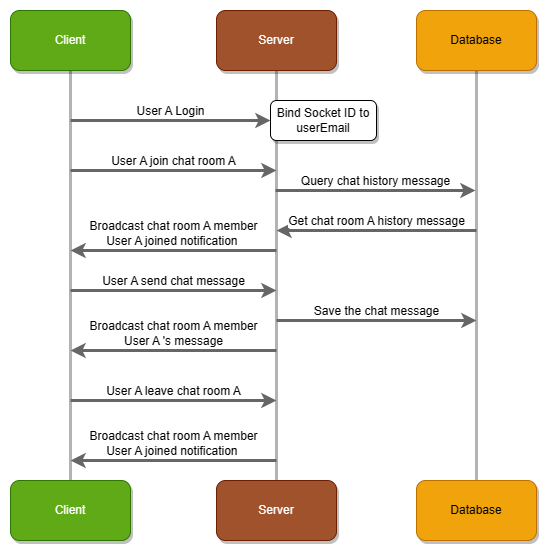

The diagram above was exported from draw.io. Its source (the exported page's mxGraphModel, read from the mxfile embedded in the PNG):
<mxGraphModel dx="605" dy="439" grid="1" gridSize="10" guides="1" tooltips="1" connect="1" arrows="1" fold="1" page="1" pageScale="1" pageWidth="827" pageHeight="1169" math="0" shadow="0">
  <root>
    <mxCell id="0" />
    <mxCell id="1" parent="0" />
    <mxCell id="6DS2pzIJkdsjp9AkDKOv-7" style="edgeStyle=orthogonalEdgeStyle;rounded=0;orthogonalLoop=1;jettySize=auto;html=1;exitX=0.5;exitY=1;exitDx=0;exitDy=0;entryX=0.5;entryY=0;entryDx=0;entryDy=0;fillColor=#f5f5f5;strokeColor=#B3B3B3;endArrow=none;endFill=0;strokeWidth=3;" edge="1" parent="1" source="6DS2pzIJkdsjp9AkDKOv-1" target="6DS2pzIJkdsjp9AkDKOv-4">
      <mxGeometry relative="1" as="geometry" />
    </mxCell>
    <mxCell id="6DS2pzIJkdsjp9AkDKOv-1" value="Client" style="rounded=1;whiteSpace=wrap;html=1;fillColor=#60a917;strokeColor=#2D7600;fontColor=#ffffff;shadow=1;" vertex="1" parent="1">
      <mxGeometry x="154" y="120" width="120" height="60" as="geometry" />
    </mxCell>
    <mxCell id="6DS2pzIJkdsjp9AkDKOv-9" style="edgeStyle=orthogonalEdgeStyle;rounded=0;orthogonalLoop=1;jettySize=auto;html=1;exitX=0.5;exitY=1;exitDx=0;exitDy=0;entryX=0.5;entryY=0;entryDx=0;entryDy=0;strokeColor=#B3B3B3;strokeWidth=3;endArrow=none;endFill=0;" edge="1" parent="1" source="6DS2pzIJkdsjp9AkDKOv-2" target="6DS2pzIJkdsjp9AkDKOv-6">
      <mxGeometry relative="1" as="geometry" />
    </mxCell>
    <mxCell id="6DS2pzIJkdsjp9AkDKOv-2" value="Database" style="rounded=1;whiteSpace=wrap;html=1;fillColor=#f0a30a;strokeColor=#BD7000;fontColor=#000000;shadow=1;" vertex="1" parent="1">
      <mxGeometry x="560" y="120" width="120" height="60" as="geometry" />
    </mxCell>
    <mxCell id="6DS2pzIJkdsjp9AkDKOv-8" style="edgeStyle=orthogonalEdgeStyle;rounded=0;orthogonalLoop=1;jettySize=auto;html=1;exitX=0.5;exitY=1;exitDx=0;exitDy=0;entryX=0.5;entryY=0;entryDx=0;entryDy=0;strokeColor=#B3B3B3;strokeWidth=3;endArrow=none;endFill=0;" edge="1" parent="1" source="6DS2pzIJkdsjp9AkDKOv-3" target="6DS2pzIJkdsjp9AkDKOv-5">
      <mxGeometry relative="1" as="geometry" />
    </mxCell>
    <mxCell id="6DS2pzIJkdsjp9AkDKOv-3" value="Server" style="rounded=1;whiteSpace=wrap;html=1;fillColor=#a0522d;strokeColor=#6D1F00;fontColor=#ffffff;shadow=1;" vertex="1" parent="1">
      <mxGeometry x="360" y="120" width="120" height="60" as="geometry" />
    </mxCell>
    <mxCell id="6DS2pzIJkdsjp9AkDKOv-4" value="Client" style="rounded=1;whiteSpace=wrap;html=1;fillColor=#60a917;strokeColor=#2D7600;fontColor=#ffffff;shadow=1;" vertex="1" parent="1">
      <mxGeometry x="154" y="590" width="120" height="60" as="geometry" />
    </mxCell>
    <mxCell id="6DS2pzIJkdsjp9AkDKOv-5" value="Server" style="rounded=1;whiteSpace=wrap;html=1;fillColor=#a0522d;strokeColor=#6D1F00;fontColor=#ffffff;shadow=1;" vertex="1" parent="1">
      <mxGeometry x="360" y="590" width="120" height="60" as="geometry" />
    </mxCell>
    <mxCell id="6DS2pzIJkdsjp9AkDKOv-6" value="Database" style="rounded=1;whiteSpace=wrap;html=1;fillColor=#f0a30a;strokeColor=#BD7000;fontColor=#000000;shadow=1;" vertex="1" parent="1">
      <mxGeometry x="560" y="590" width="120" height="60" as="geometry" />
    </mxCell>
    <mxCell id="6DS2pzIJkdsjp9AkDKOv-11" value="User A Login" style="endArrow=classic;html=1;rounded=0;strokeColor=#666666;strokeWidth=3;labelPosition=center;verticalLabelPosition=top;align=center;verticalAlign=bottom;" edge="1" parent="1">
      <mxGeometry width="50" height="50" relative="1" as="geometry">
        <mxPoint x="214" y="230" as="sourcePoint" />
        <mxPoint x="414" y="230" as="targetPoint" />
        <mxPoint as="offset" />
      </mxGeometry>
    </mxCell>
    <mxCell id="6DS2pzIJkdsjp9AkDKOv-12" value="Bind Socket ID to userEmail" style="rounded=1;whiteSpace=wrap;html=1;shadow=1;" vertex="1" parent="1">
      <mxGeometry x="414" y="210" width="106" height="40" as="geometry" />
    </mxCell>
    <mxCell id="6DS2pzIJkdsjp9AkDKOv-32" value="User A join chat room A" style="endArrow=classic;html=1;rounded=0;strokeColor=#666666;strokeWidth=3;labelPosition=center;verticalLabelPosition=top;align=center;verticalAlign=bottom;" edge="1" parent="1">
      <mxGeometry width="50" height="50" relative="1" as="geometry">
        <mxPoint x="214" y="280" as="sourcePoint" />
        <mxPoint x="420" y="280" as="targetPoint" />
        <mxPoint as="offset" />
      </mxGeometry>
    </mxCell>
    <mxCell id="6DS2pzIJkdsjp9AkDKOv-33" value="Broadcast chat room A member&lt;br&gt;User A joined notification&amp;nbsp;" style="endArrow=none;html=1;rounded=0;strokeColor=#666666;strokeWidth=3;labelPosition=center;verticalLabelPosition=top;align=center;verticalAlign=bottom;startArrow=classic;startFill=1;endFill=0;" edge="1" parent="1">
      <mxGeometry width="50" height="50" relative="1" as="geometry">
        <mxPoint x="214" y="360" as="sourcePoint" />
        <mxPoint x="420" y="360" as="targetPoint" />
        <mxPoint as="offset" />
      </mxGeometry>
    </mxCell>
    <mxCell id="6DS2pzIJkdsjp9AkDKOv-34" value="Get chat room A history message" style="endArrow=none;html=1;rounded=0;strokeColor=#666666;strokeWidth=3;labelPosition=center;verticalLabelPosition=top;align=center;verticalAlign=bottom;startArrow=classic;startFill=1;endFill=0;" edge="1" parent="1">
      <mxGeometry width="50" height="50" relative="1" as="geometry">
        <mxPoint x="420" y="340" as="sourcePoint" />
        <mxPoint x="620" y="340" as="targetPoint" />
        <mxPoint as="offset" />
      </mxGeometry>
    </mxCell>
    <mxCell id="6DS2pzIJkdsjp9AkDKOv-35" value="Query chat history message" style="endArrow=classic;html=1;rounded=0;strokeColor=#666666;strokeWidth=3;labelPosition=center;verticalLabelPosition=top;align=center;verticalAlign=bottom;" edge="1" parent="1">
      <mxGeometry width="50" height="50" relative="1" as="geometry">
        <mxPoint x="419" y="300" as="sourcePoint" />
        <mxPoint x="619" y="300" as="targetPoint" />
        <mxPoint as="offset" />
      </mxGeometry>
    </mxCell>
    <mxCell id="6DS2pzIJkdsjp9AkDKOv-36" value="User A send chat message" style="endArrow=classic;html=1;rounded=0;strokeColor=#666666;strokeWidth=3;labelPosition=center;verticalLabelPosition=top;align=center;verticalAlign=bottom;" edge="1" parent="1">
      <mxGeometry width="50" height="50" relative="1" as="geometry">
        <mxPoint x="214" y="400" as="sourcePoint" />
        <mxPoint x="420" y="400" as="targetPoint" />
        <mxPoint as="offset" />
      </mxGeometry>
    </mxCell>
    <mxCell id="6DS2pzIJkdsjp9AkDKOv-37" value="Save the chat message" style="endArrow=classic;html=1;rounded=0;strokeColor=#666666;strokeWidth=3;labelPosition=center;verticalLabelPosition=top;align=center;verticalAlign=bottom;" edge="1" parent="1">
      <mxGeometry width="50" height="50" relative="1" as="geometry">
        <mxPoint x="420" y="430" as="sourcePoint" />
        <mxPoint x="620" y="430" as="targetPoint" />
        <mxPoint as="offset" />
      </mxGeometry>
    </mxCell>
    <mxCell id="6DS2pzIJkdsjp9AkDKOv-39" value="Broadcast chat room A member&lt;br&gt;User A 's message" style="endArrow=none;html=1;rounded=0;strokeColor=#666666;strokeWidth=3;labelPosition=center;verticalLabelPosition=top;align=center;verticalAlign=bottom;startArrow=classic;startFill=1;endFill=0;" edge="1" parent="1">
      <mxGeometry width="50" height="50" relative="1" as="geometry">
        <mxPoint x="214" y="460" as="sourcePoint" />
        <mxPoint x="420" y="460" as="targetPoint" />
        <mxPoint as="offset" />
      </mxGeometry>
    </mxCell>
    <mxCell id="6DS2pzIJkdsjp9AkDKOv-40" value="User A leave chat room A" style="endArrow=classic;html=1;rounded=0;strokeColor=#666666;strokeWidth=3;labelPosition=center;verticalLabelPosition=top;align=center;verticalAlign=bottom;" edge="1" parent="1">
      <mxGeometry width="50" height="50" relative="1" as="geometry">
        <mxPoint x="214" y="510" as="sourcePoint" />
        <mxPoint x="420" y="510" as="targetPoint" />
        <mxPoint as="offset" />
      </mxGeometry>
    </mxCell>
    <mxCell id="6DS2pzIJkdsjp9AkDKOv-41" value="Broadcast chat room A member&lt;br&gt;User A joined notification&amp;nbsp;" style="endArrow=none;html=1;rounded=0;strokeColor=#666666;strokeWidth=3;labelPosition=center;verticalLabelPosition=top;align=center;verticalAlign=bottom;startArrow=classic;startFill=1;endFill=0;" edge="1" parent="1">
      <mxGeometry width="50" height="50" relative="1" as="geometry">
        <mxPoint x="214" y="570" as="sourcePoint" />
        <mxPoint x="420" y="570" as="targetPoint" />
        <mxPoint as="offset" />
      </mxGeometry>
    </mxCell>
  </root>
</mxGraphModel>